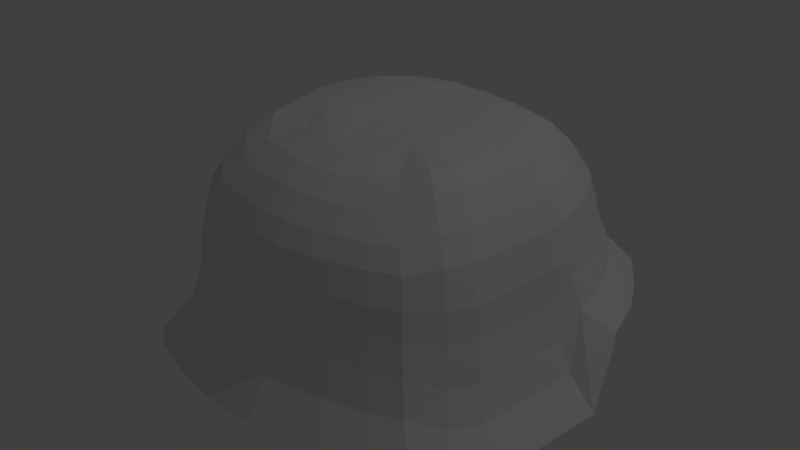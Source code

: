# Source: Helmet.blend  (saved by Blender 2.79.0; exported with 4.5.12 LTS)
import bpy
from mathutils import Matrix  # noqa: F401  (used for matrix-valued properties, if any)

bpy.ops.wm.read_factory_settings(use_empty=True)
scene = bpy.context.scene
scene.name = 'Scene'

# ---- collections
col_collection_1 = bpy.data.collections.new('Collection 1'); scene.collection.children.link(col_collection_1)

# ---- world
world_world = bpy.data.worlds.new('World'); scene.world = world_world
world_world.color = (0.05088, 0.05088, 0.05088)
world_world.use_sun_shadow = False
world_world.sun_shadow_jitter_overblur = 0.0
world_world.cycles.sampling_method = 'MANUAL'

# ---- lights
light_lamp = bpy.data.lights.new('Lamp', 'POINT')
light_lamp.transmission_factor = 0.0
light_lamp.cutoff_distance = 30.0
light_lamp.energy = 100.0
light_lamp.shadow_buffer_clip_start = 1.001
light_lamp.shadow_soft_size = 0.1
light_lamp.shadow_maximum_resolution = 0.006
light_lamp.use_absolute_resolution = True

# ---- meshes
me_cube_001 = bpy.data.meshes.new('Cube.001')
me_cube_001.from_pydata([(-0.9165, -1.054, -0.9856), (0.8967, -0.9011, -0.983), (-0.9386, 1.046, -0.86), (0.8648, 0.8596, -0.8574), (0.9165, -1.054, -0.9856), (-0.8967, -0.9011, -0.983), (0.9402, 1.046, -0.86), (-0.8631, 0.8596, -0.8574), (-0.824, 0.9356, -0.8006), (-0.8047, -0.9389, -0.9036), (0.8256, 0.9356, -0.8006), (0.8047, -0.9389, -0.9036), (-0.7109, -0.7109, -0.614), (0.7109, -0.7109, -0.614), (0.7109, 0.7109, -0.614), (-0.7109, 0.7109, -0.614), (-0.7751, 0.8866, -0.7407), (-0.757, -0.8912, -0.8297), (0.7767, 0.8866, -0.7407), (0.757, -0.8912, -0.8297), (-0.7749, 0.8858, -0.7392), (-0.7285, -0.8627, -0.7587), (0.7751, 0.8858, -0.7392), (0.7285, -0.8627, -0.7587), (-0.7637, 0.8745, -0.7107), (-0.7179, -0.8521, -0.7015), (0.7638, 0.8745, -0.7107), (0.7179, -0.8521, -0.7015), (-0.7265, 0.8373, -0.6426), (-0.683, -0.8172, -0.6374), (0.7266, 0.8373, -0.6426), (0.683, -0.8172, -0.6374), (-0.6409, 0.7463, -0.5687), (-0.6304, -0.7646, -0.5953), (0.6409, 0.7463, -0.5687), (0.6304, -0.7646, -0.5953), (-0.5532, 0.6586, -0.5241), (-0.5441, -0.6783, -0.5515), (0.5532, 0.6586, -0.5241), (0.5441, -0.6783, -0.5515), (-0.4587, 0.5641, -0.4974), (-0.4513, -0.571, -0.5156), (0.4587, 0.5641, -0.4974), (0.4513, -0.571, -0.5156), (-0.366, 0.366, -0.4742), (-0.3022, -0.4364, -0.49), (0.366, 0.366, -0.4742), (0.3022, -0.4364, -0.49), (-1.333, 0.06818, -1.001), (1.333, 0.01433, -1.001), (0.8967, 0.01072, -0.983), (-0.8967, 0.01072, -0.983), (-1.17, 0.01648, -0.9307), (1.17, 0.01648, -0.9307), (0.7109, 0.01203, -0.614), (-0.7109, 0.01203, -0.614), (-1.101, 0.01551, -0.86), (1.101, 0.01551, -0.86), (-1.06, 0.01492, -0.774), (1.059, 0.01492, -0.774), (-1.044, 0.01471, -0.7047), (1.044, 0.01471, -0.7047), (-0.9933, 0.01399, -0.6271), (0.9932, 0.01399, -0.6271), (-0.9169, 0.01291, -0.5761), (0.9168, 0.01291, -0.5761), (-0.7915, 0.01115, -0.523), (0.7913, 0.01115, -0.523), (-0.6563, 0.009244, -0.4911), (0.6562, 0.009244, -0.4911), (-0.4396, 0.006192, -0.4742), (0.4395, 0.006192, -0.4742), (1.264, 0.3064, -0.8746), (0.8648, 0.2467, -0.8574), (1.109, 0.2728, -0.807), (0.7109, 0.2066, -0.614), (1.042, 0.2566, -0.7388), (1.04, 0.2564, -0.733), (1.025, 0.2526, -0.7047), (0.9747, 0.2403, -0.6271), (0.8991, 0.2219, -0.5761), (0.775, 0.1915, -0.523), (0.6414, 0.1588, -0.4911), (0.427, 0.1064, -0.4742), (-1.267, 0.3064, -0.8746), (-0.8631, 0.2467, -0.8574), (-1.122, 0.2728, -0.807), (-0.7109, 0.2066, -0.614), (-1.056, 0.2566, -0.7388), (-1.056, 0.2564, -0.733), (-1.041, 0.2526, -0.7047), (-0.9903, 0.2403, -0.6271), (-0.9148, 0.2219, -0.5761), (-0.7906, 0.1915, -0.523), (-0.657, 0.1588, -0.4911), (-0.4426, 0.1064, -0.4742), (1.19, 0.6081, -0.8746), (0.8648, 0.4904, -0.8574), (1.045, 0.5376, -0.807), (0.7109, 0.4071, -0.614), (0.9832, 0.5058, -0.7388), (0.9811, 0.5052, -0.733), (0.9668, 0.4978, -0.7047), (0.9198, 0.4736, -0.6271), (0.849, 0.4372, -0.5761), (0.7328, 0.3774, -0.523), (0.6077, 0.3129, -0.4911), (0.407, 0.2096, -0.4742), (-1.188, 0.6081, -0.8746), (-0.8631, 0.4904, -0.8574), (-1.043, 0.5376, -0.807), (-0.7109, 0.4071, -0.614), (-0.9814, 0.5058, -0.7388), (-0.9812, 0.5052, -0.733), (-0.9669, 0.4978, -0.7047), (-0.9199, 0.4736, -0.6271), (-0.8491, 0.4372, -0.5761), (-0.7329, 0.3774, -0.523), (-0.6078, 0.3129, -0.4911), (-0.4071, 0.2096, -0.4742), (1.084, 0.8304, -0.8746), (0.8648, 0.67, -0.8574), (0.9521, 0.7328, -0.807), (0.7109, 0.5549, -0.614), (0.8957, 0.6894, -0.7388), (0.8938, 0.6886, -0.733), (0.8808, 0.6786, -0.7047), (0.838, 0.6455, -0.6271), (0.7735, 0.5959, -0.5761), (0.6676, 0.5143, -0.523), (0.5537, 0.4265, -0.4911), (0.3708, 0.2857, -0.4742), (-1.083, 0.8304, -0.8746), (-0.8631, 0.67, -0.8574), (-0.9505, 0.7328, -0.807), (-0.7109, 0.5549, -0.614), (-0.894, 0.6894, -0.7388), (-0.8938, 0.6886, -0.733), (-0.8808, 0.6786, -0.7047), (-0.838, 0.6455, -0.6271), (-0.7735, 0.5959, -0.5761), (-0.6677, 0.5143, -0.523), (-0.5537, 0.4265, -0.4911), (-0.3709, 0.2857, -0.4742), (-1.267, 0.306, -0.8746), (-0.8967, 0.01889, -0.983), (-1.136, 0.1443, -0.807), (-0.7109, 0.1093, -0.614), (-1.069, 0.1358, -0.7388), (-1.069, 0.1356, -0.733), (-1.054, 0.1337, -0.7047), (-1.003, 0.1272, -0.6271), (-0.9275, 0.1174, -0.5761), (-0.8029, 0.1013, -0.523), (-0.6687, 0.08402, -0.4911), (-0.4292, 0.05628, -0.4742), (1.283, 0.2836, -0.8746), (0.8648, 0.252, -0.8574), (1.128, 0.1443, -0.807), (0.7109, 0.1093, -0.614), (1.061, 0.1358, -0.7388), (1.059, 0.1356, -0.733), (1.044, 0.1337, -0.7047), (0.9935, 0.1272, -0.6271), (0.9176, 0.1174, -0.5761), (0.793, 0.1013, -0.523), (0.6589, 0.08402, -0.4911), (0.4437, 0.05628, -0.4742), (-1.11, -0.9002, -1.001), (-0.8967, -0.7281, -0.983), (-0.9746, -0.7865, -0.9307), (-0.7109, -0.5737, -0.614), (-0.9168, -0.7399, -0.86), (-0.8823, -0.712, -0.774), (-0.8694, -0.7016, -0.7047), (-0.8271, -0.6675, -0.6271), (-0.7635, -0.6162, -0.5761), (-0.659, -0.5318, -0.523), (-0.5465, -0.441, -0.4911), (-0.3349, -0.3339, -0.4798), (1.11, -0.9002, -1.001), (0.8967, -0.7281, -0.983), (0.9746, -0.7865, -0.9307), (0.7109, -0.5737, -0.614), (0.9168, -0.7399, -0.86), (0.8823, -0.712, -0.774), (0.8694, -0.7016, -0.7047), (0.8271, -0.6675, -0.6271), (0.7635, -0.6162, -0.5761), (0.659, -0.5318, -0.523), (0.5465, -0.441, -0.4911), (0.3349, -0.3339, -0.4798), (1.215, -0.7068, -1.007), (0.8967, -0.5684, -0.983), (1.067, -0.6158, -0.9354), (0.7109, -0.4471, -0.614), (1.003, -0.5788, -0.8635), (0.9657, -0.5568, -0.7762), (0.9516, -0.5486, -0.7057), (0.9053, -0.5215, -0.627), (0.8357, -0.4809, -0.5752), (0.7213, -0.4141, -0.5212), (0.5982, -0.3422, -0.4888), (0.4006, -0.2269, -0.4716), (-1.215, -0.7068, -1.007), (-0.8967, -0.5684, -0.983), (-1.067, -0.6158, -0.9354), (-0.7109, -0.4471, -0.614), (-1.003, -0.5788, -0.8635), (-0.9657, -0.5568, -0.7762), (-0.9516, -0.5486, -0.7057), (-0.9054, -0.5215, -0.627), (-0.8357, -0.4809, -0.5752), (-0.7214, -0.4141, -0.5212), (-0.5982, -0.3422, -0.4888), (-0.4007, -0.2269, -0.4716), (0.0007888, 1.238, -0.86), (0.0, -1.068, -0.983), (0.0008399, 1.016, -0.8574), (0.0, -1.25, -0.9856), (0.0007889, 1.106, -0.8006), (0.0, -1.113, -0.9036), (0.0, -0.8429, -0.614), (0.0, 0.8404, -0.614), (0.0007889, 1.048, -0.7407), (0.0, -1.056, -0.8297), (5.102e-05, 1.047, -0.7392), (0.0, -1.023, -0.7587), (5.102e-05, 1.034, -0.7107), (0.0, -1.01, -0.7015), (5.108e-05, 0.9901, -0.6426), (0.0, -0.9687, -0.6374), (0.0, 0.8823, -0.5687), (0.0, -0.9065, -0.5953), (0.0, 0.7784, -0.5241), (0.0, -0.8044, -0.5515), (0.0, 0.6666, -0.4974), (0.0, -0.6773, -0.5156), (0.0, 0.4321, -0.4742), (0.0, -0.518, -0.49), (-5.894e-05, 0.006063, -0.4742), (0.0, 0.01297, -0.614), (0.0, 0.2433, -0.614), (-0.007815, 0.1247, -0.4742), (-5.381e-05, 0.2469, -0.4742), (0.0, 0.4807, -0.614), (0.0, 0.6556, -0.614), (-6.295e-06, 0.337, -0.4742), (0.0, 0.1281, -0.614), (0.007251, 0.06536, -0.4742), (0.0, -0.3965, -0.4798), (0.0, -0.6805, -0.614), (0.0, -0.5306, -0.614), (-2.774e-05, -0.2712, -0.4716), (-0.4741, 1.18, -0.8675), (-0.435, 0.9694, -0.8648), (-0.4148, 1.055, -0.8061), (-0.3568, 0.8015, -0.6132), (-0.3895, 0.9998, -0.7442), (-0.3898, 0.9988, -0.7426), (-0.384, 0.9861, -0.7132), (-0.3648, 0.9442, -0.6428), (-0.3206, 0.8414, -0.5664), (-0.2753, 0.7424, -0.5203), (-0.2264, 0.6358, -0.4927), (-0.1785, 0.4123, -0.4687), (-0.3568, 0.01269, -0.6132), (-0.3568, 0.2323, -0.6132), (-0.3568, 0.4586, -0.6132), (-0.3568, 0.6254, -0.6132), (-0.3568, 0.1225, -0.6132), (-0.3568, -0.6484, -0.6132), (-0.3568, -0.5056, -0.6132), (-0.4528, -1.018, -0.9947), (-0.463, -1.191, -0.9973), (-0.4052, -1.061, -0.9126), (-0.3568, -0.8033, -0.6132), (-0.3806, -1.007, -0.8362), (-0.3659, -0.9746, -0.7628), (-0.3604, -0.9626, -0.7036), (-0.3423, -0.9232, -0.6375), (-0.3152, -0.8639, -0.5939), (-0.2706, -0.7665, -0.5486), (-0.2226, -0.6454, -0.5115), (-0.1456, -0.4935, -0.4851), (-0.2145, 0.006101, -0.4687), (-0.2199, 0.1192, -0.4687), (-0.1986, 0.2357, -0.4687), (-0.1809, 0.3216, -0.4687), (-0.2056, 0.06263, -0.4687), (-0.1624, -0.3777, -0.4745), (-0.1955, -0.2579, -0.466), (0.4484, -1.018, -0.983), (0.4583, -1.191, -0.9856), (0.4024, -1.06, -0.9036), (0.3555, -0.8032, -0.614), (0.3785, -1.007, -0.8297), (0.3642, -0.9744, -0.7587), (0.3589, -0.9625, -0.7015), (0.3415, -0.9231, -0.6374), (0.3152, -0.8638, -0.5953), (0.2721, -0.7664, -0.5515), (0.2256, -0.6453, -0.5156), (0.1511, -0.4934, -0.49), (0.2197, 0.006101, -0.4742), (0.2096, 0.1191, -0.4742), (0.2035, 0.2357, -0.4742), (0.1854, 0.3215, -0.4742), (0.2255, 0.06262, -0.4742), (0.1674, -0.3776, -0.4798), (0.2003, -0.2579, -0.4716), (0.4705, 1.18, -0.86), (0.4328, 0.9692, -0.8574), (0.4132, 1.055, -0.8006), (0.3555, 0.8014, -0.614), (0.3887, 0.9997, -0.7407), (0.3876, 0.9987, -0.7392), (0.3819, 0.986, -0.7107), (0.3633, 0.9441, -0.6426), (0.3205, 0.8413, -0.5687), (0.2766, 0.7423, -0.5241), (0.2294, 0.6358, -0.4974), (0.183, 0.4122, -0.4742), (0.3555, 0.01268, -0.614), (0.3555, 0.2322, -0.614), (0.3555, 0.4585, -0.614), (0.3555, 0.6253, -0.614), (0.3555, 0.1225, -0.614), (0.3555, -0.6484, -0.614), (0.3555, -0.5055, -0.614), (-0.2272, -1.055, -0.9929), (-0.2324, -1.234, -0.9955), (-0.2031, -1.099, -0.9112), (-0.1786, -0.8327, -0.6133), (-0.1907, -1.043, -0.8352), (-0.1832, -1.01, -0.7622), (-0.1804, -0.9977, -0.7033), (-0.1713, -0.9569, -0.6375), (-0.1576, -0.8955, -0.5942), (-0.135, -0.7945, -0.549), (-0.1107, -0.669, -0.5121), (-0.0718, -0.5116, -0.4858), (-0.1063, 0.006073, -0.4695), (-0.1129, 0.1232, -0.4695), (-0.09845, 0.244, -0.4695), (-0.08965, 0.333, -0.4695), (-0.09825, 0.06465, -0.4695), (-0.08033, -0.3916, -0.4753), (-0.09687, -0.2678, -0.4668), (-0.2375, 1.223, -0.8663), (-0.2178, 1.004, -0.8637), (-0.2076, 1.093, -0.8053), (-0.1786, 0.8303, -0.6133), (-0.1948, 1.036, -0.7437), (-0.1953, 1.035, -0.7421), (-0.1924, 1.022, -0.7128), (-0.1827, 0.9782, -0.6428), (-0.1603, 0.8717, -0.5668), (-0.1374, 0.7691, -0.5209), (-0.1127, 0.6586, -0.4934), (-0.08848, 0.427, -0.4695), (-0.1786, 0.0129, -0.6133), (-0.1786, 0.2404, -0.6133), (-0.1786, 0.4749, -0.6133), (-0.1786, 0.6478, -0.6133), (-0.1786, 0.1267, -0.6133), (-0.1786, -0.6722, -0.6133), (-0.1786, -0.5241, -0.6133), (0.2315, 1.218, -0.8616), (0.2129, 1.001, -0.8591), (0.2032, 1.089, -0.8018), (0.1743, 0.8274, -0.6138), (0.1911, 1.032, -0.7415), (0.1902, 1.031, -0.74), (0.1874, 1.018, -0.7113), (0.1782, 0.9747, -0.6426), (0.157, 0.8686, -0.5682), (0.1354, 0.7664, -0.5233), (0.1121, 0.6563, -0.4963), (0.08919, 0.4255, -0.473), (0.1743, 0.01287, -0.6138), (0.1743, 0.2396, -0.6138), (0.1743, 0.4733, -0.6138), (0.1743, 0.6455, -0.6138), (0.1743, 0.1262, -0.6138), (0.1743, -0.6698, -0.6138), (0.1743, -0.5223, -0.6138), (0.2202, -1.051, -0.9856), (0.2251, -1.23, -0.9882), (0.1975, -1.095, -0.9056), (0.1743, -0.8297, -0.6138), (0.1857, -1.04, -0.8312), (0.1787, -1.007, -0.7596), (0.176, -0.9942, -0.702), (0.1674, -0.9535, -0.6374), (0.1544, -0.8923, -0.595), (0.1332, -0.7917, -0.5508), (0.1102, -0.6666, -0.5147), (0.07344, -0.5098, -0.4889), (0.107, 0.006076, -0.473), (0.09813, 0.1228, -0.473), (0.09913, 0.2431, -0.473), (0.09035, 0.3318, -0.473), (0.1136, 0.06445, -0.473), (0.0815, -0.3902, -0.4786), (0.0976, -0.2668, -0.4703), (-0.7086, 1.124, -0.866), (-0.6508, 0.9235, -0.8633), (-0.6209, 1.005, -0.805), (-0.5344, 0.7636, -0.6133), (-0.5834, 0.9525, -0.7435), (-0.5835, 0.9515, -0.7419), (-0.5748, 0.9394, -0.7127), (-0.5464, 0.8995, -0.6427), (-0.4808, 0.8016, -0.5669), (-0.4136, 0.7074, -0.5211), (-0.3413, 0.6058, -0.4936), (-0.2703, 0.3929, -0.4698), (-0.5344, 0.01241, -0.6133), (-0.5344, 0.2215, -0.6133), (-0.5344, 0.437, -0.6133), (-0.5344, 0.5959, -0.6133), (-0.5344, 0.117, -0.6133), (-0.5344, -0.6172, -0.6133), (-0.5344, -0.4811, -0.6133), (-0.6767, -0.9691, -0.9923), (-0.6919, -1.134, -0.9949), (-0.6063, -1.01, -0.9108), (-0.5344, -0.7647, -0.6133), (-0.5697, -0.9584, -0.8349), (-0.5479, -0.9278, -0.762), (-0.5398, -0.9164, -0.7032), (-0.513, -0.8788, -0.6375), (-0.4728, -0.8224, -0.5942), (-0.4067, -0.7296, -0.5491), (-0.3356, -0.6143, -0.5123), (-0.2214, -0.4696, -0.4861), (-0.3247, 0.006139, -0.4698), (-0.3289, 0.1138, -0.4698), (-0.3006, 0.2248, -0.4698), (-0.2738, 0.3066, -0.4698), (-0.315, 0.05997, -0.4698), (-0.2464, -0.3594, -0.4756), (-0.2959, -0.245, -0.4671), (0.6761, -0.9693, -0.9867), (0.6912, -1.134, -0.9893), (0.6063, -1.01, -0.9065), (0.535, -0.7648, -0.6137), (0.57, -0.9586, -0.8318), (0.5484, -0.928, -0.76), (0.5403, -0.9166, -0.7022), (0.5138, -0.879, -0.6374), (0.4739, -0.8226, -0.5949), (0.4083, -0.7298, -0.5505), (0.3378, -0.6144, -0.5143), (0.2246, -0.4697, -0.4885), (0.3278, 0.006139, -0.4725), (0.3165, 0.1138, -0.4725), (0.3036, 0.2248, -0.4725), (0.2766, 0.3066, -0.4725), (0.3328, 0.05999, -0.4725), (0.2493, -0.3594, -0.4781), (0.2988, -0.245, -0.4698), (0.7094, 1.124, -0.8623), (0.6521, 0.9237, -0.8597), (0.6223, 1.005, -0.8023), (0.535, 0.7638, -0.6137), (0.5852, 0.9527, -0.7418), (0.5837, 0.9518, -0.7403), (0.5752, 0.9396, -0.7115), (0.5469, 0.8997, -0.6427), (0.4818, 0.8018, -0.568), (0.4152, 0.7075, -0.5229), (0.3434, 0.606, -0.4959), (0.273, 0.393, -0.4725), (0.535, 0.01241, -0.6137), (0.535, 0.2216, -0.6137), (0.535, 0.4371, -0.6137), (0.535, 0.596, -0.6137), (0.535, 0.117, -0.6137), (0.535, -0.6173, -0.6137), (0.535, -0.4812, -0.6137)], [], [(180, 4, 1, 181), (132, 2, 7, 133), (463, 6, 3, 464), (181, 1, 13, 183), (406, 2, 8, 408), (426, 0, 5, 425), (446, 11, 19, 448), (168, 0, 9, 170), (120, 6, 10, 122), (445, 4, 11, 446), (480, 183, 13, 447), (425, 5, 12, 428), (133, 7, 15, 135), (464, 3, 14, 466), (124, 18, 22, 125), (408, 8, 16, 410), (122, 10, 18, 124), (170, 9, 17, 172), (449, 23, 27, 450), (172, 17, 21, 173), (448, 19, 23, 449), (410, 16, 20, 411), (126, 26, 30, 127), (411, 20, 24, 412), (125, 22, 26, 126), (173, 21, 25, 174), (175, 29, 33, 176), (174, 25, 29, 175), (450, 27, 31, 451), (412, 24, 28, 413), (452, 35, 39, 453), (451, 31, 35, 452), (413, 28, 32, 414), (127, 30, 34, 128), (129, 38, 42, 130), (414, 32, 36, 415), (128, 34, 38, 129), (176, 33, 37, 177), (454, 43, 47, 455), (177, 37, 41, 178), (453, 39, 43, 454), (415, 36, 40, 416), (461, 455, 47, 191), (416, 40, 44, 417), (130, 42, 46, 131), (178, 41, 45, 179), (154, 68, 70, 155), (202, 69, 71, 203), (460, 456, 71, 167), (153, 66, 68, 154), (152, 64, 66, 153), (200, 65, 67, 201), (201, 67, 69, 202), (199, 63, 65, 200), (150, 60, 62, 151), (151, 62, 64, 152), (149, 58, 60, 150), (197, 59, 61, 198), (198, 61, 63, 199), (148, 56, 58, 149), (146, 52, 56, 148), (194, 53, 57, 196), (196, 57, 59, 197), (205, 51, 55, 207), (479, 159, 54, 475), (192, 49, 53, 194), (144, 48, 52, 146), (157, 50, 54, 159), (204, 48, 51, 205), (156, 49, 50, 157), (96, 72, 73, 97), (97, 73, 75, 99), (108, 84, 86, 110), (477, 99, 75, 476), (110, 86, 88, 112), (112, 88, 89, 113), (113, 89, 90, 114), (115, 91, 92, 116), (114, 90, 91, 115), (116, 92, 93, 117), (117, 93, 94, 118), (458, 457, 83, 107), (118, 94, 95, 119), (166, 82, 83, 167), (164, 80, 81, 165), (165, 81, 82, 166), (163, 79, 80, 164), (161, 77, 78, 162), (162, 78, 79, 163), (158, 74, 76, 160), (160, 76, 77, 161), (145, 85, 87, 147), (156, 72, 74, 158), (144, 84, 85, 145), (142, 118, 119, 143), (459, 458, 107, 131), (141, 117, 118, 142), (140, 116, 117, 141), (138, 114, 115, 139), (139, 115, 116, 140), (137, 113, 114, 138), (136, 112, 113, 137), (134, 110, 112, 136), (478, 123, 99, 477), (132, 108, 110, 134), (121, 97, 99, 123), (120, 96, 97, 121), (82, 106, 107, 83), (80, 104, 105, 81), (81, 105, 106, 82), (79, 103, 104, 80), (77, 101, 102, 78), (78, 102, 103, 79), (74, 98, 100, 76), (76, 100, 101, 77), (85, 109, 111, 87), (72, 96, 98, 74), (84, 108, 109, 85), (6, 120, 121, 3), (3, 121, 123, 14), (2, 132, 134, 8), (466, 14, 123, 478), (8, 134, 136, 16), (16, 136, 137, 20), (20, 137, 138, 24), (28, 139, 140, 32), (24, 138, 139, 28), (32, 140, 141, 36), (36, 141, 142, 40), (474, 459, 131, 46), (40, 142, 143, 44), (106, 130, 131, 107), (104, 128, 129, 105), (105, 129, 130, 106), (103, 127, 128, 104), (101, 125, 126, 102), (102, 126, 127, 103), (98, 122, 124, 100), (100, 124, 125, 101), (109, 133, 135, 111), (96, 120, 122, 98), (108, 132, 133, 109), (48, 144, 145, 51), (49, 156, 158, 53), (51, 145, 147, 55), (57, 160, 161, 59), (53, 158, 160, 57), (61, 162, 163, 63), (59, 161, 162, 61), (63, 163, 164, 65), (67, 165, 166, 69), (65, 164, 165, 67), (69, 166, 167, 71), (72, 156, 157, 73), (73, 157, 159, 75), (84, 144, 146, 86), (476, 75, 159, 479), (86, 146, 148, 88), (88, 148, 149, 89), (89, 149, 150, 90), (91, 151, 152, 92), (90, 150, 151, 91), (92, 152, 153, 93), (93, 153, 154, 94), (457, 460, 167, 83), (94, 154, 155, 95), (0, 168, 169, 5), (4, 180, 182, 11), (5, 169, 171, 12), (19, 184, 185, 23), (11, 182, 184, 19), (27, 186, 187, 31), (23, 185, 186, 27), (31, 187, 188, 35), (39, 189, 190, 43), (35, 188, 189, 39), (43, 190, 191, 47), (214, 178, 179, 215), (462, 461, 191, 203), (213, 177, 178, 214), (212, 176, 177, 213), (210, 174, 175, 211), (211, 175, 176, 212), (209, 173, 174, 210), (208, 172, 173, 209), (206, 170, 172, 208), (481, 195, 183, 480), (204, 168, 170, 206), (193, 181, 183, 195), (192, 180, 181, 193), (49, 192, 193, 50), (50, 193, 195, 54), (48, 204, 206, 52), (475, 54, 195, 481), (52, 206, 208, 56), (56, 208, 209, 58), (58, 209, 210, 60), (62, 211, 212, 64), (60, 210, 211, 62), (64, 212, 213, 66), (66, 213, 214, 68), (456, 462, 203, 71), (68, 214, 215, 70), (168, 204, 205, 169), (180, 192, 194, 182), (169, 205, 207, 171), (184, 196, 197, 185), (182, 194, 196, 184), (186, 198, 199, 187), (185, 197, 198, 186), (187, 199, 200, 188), (189, 201, 202, 190), (188, 200, 201, 189), (190, 202, 203, 191), (342, 348, 253, 240), (361, 241, 252, 367), (367, 252, 251, 366), (348, 347, 250, 253), (343, 346, 249, 243), (362, 242, 248, 365), (360, 345, 247, 238), (352, 223, 246, 364), (364, 246, 245, 363), (345, 344, 244, 247), (344, 343, 243, 244), (363, 245, 242, 362), (365, 248, 241, 361), (346, 342, 240, 249), (378, 236, 238, 379), (347, 341, 239, 250), (377, 234, 236, 378), (339, 235, 237, 340), (340, 237, 239, 341), (376, 232, 234, 377), (375, 230, 232, 376), (337, 231, 233, 338), (338, 233, 235, 339), (374, 228, 230, 375), (336, 229, 231, 337), (373, 226, 228, 374), (372, 224, 226, 373), (334, 225, 227, 335), (335, 227, 229, 336), (370, 220, 224, 372), (350, 218, 223, 352), (387, 217, 222, 390), (366, 251, 222, 333), (331, 219, 221, 332), (332, 221, 225, 334), (388, 219, 217, 387), (368, 216, 220, 370), (349, 216, 218, 350), (406, 254, 255, 407), (427, 275, 277, 429), (426, 274, 275, 427), (423, 271, 276, 428), (407, 255, 257, 409), (430, 278, 279, 431), (429, 277, 278, 430), (431, 279, 280, 432), (433, 281, 282, 434), (432, 280, 281, 433), (435, 283, 284, 436), (434, 282, 283, 435), (442, 436, 284, 290), (441, 437, 285, 289), (422, 270, 266, 418), (420, 268, 267, 419), (439, 438, 286, 287), (440, 439, 287, 288), (421, 269, 268, 420), (409, 257, 269, 421), (417, 440, 288, 265), (419, 267, 270, 422), (438, 441, 289, 286), (443, 442, 290, 291), (424, 272, 271, 423), (418, 266, 272, 424), (437, 443, 291, 285), (359, 264, 265, 360), (358, 263, 264, 359), (357, 262, 263, 358), (356, 261, 262, 357), (355, 260, 261, 356), (354, 259, 260, 355), (353, 258, 259, 354), (351, 256, 258, 353), (330, 273, 276, 333), (331, 274, 273, 330), (349, 254, 256, 351), (463, 311, 313, 465), (445, 293, 292, 444), (444, 292, 295, 447), (465, 313, 315, 467), (467, 315, 316, 468), (468, 316, 317, 469), (469, 317, 318, 470), (470, 318, 319, 471), (471, 319, 320, 472), (472, 320, 321, 473), (473, 321, 322, 474), (399, 405, 310, 304), (380, 323, 329, 386), (386, 329, 328, 385), (405, 404, 309, 310), (400, 403, 308, 305), (381, 324, 327, 384), (379, 402, 307, 322), (371, 314, 326, 383), (383, 326, 325, 382), (402, 401, 306, 307), (401, 400, 305, 306), (382, 325, 324, 381), (384, 327, 323, 380), (403, 399, 304, 308), (404, 398, 303, 309), (396, 301, 302, 397), (397, 302, 303, 398), (394, 299, 300, 395), (395, 300, 301, 396), (393, 298, 299, 394), (391, 296, 297, 392), (392, 297, 298, 393), (369, 312, 314, 371), (385, 328, 295, 390), (388, 293, 294, 389), (389, 294, 296, 391), (368, 311, 312, 369), (216, 349, 351, 220), (219, 331, 330, 217), (217, 330, 333, 222), (220, 351, 353, 224), (224, 353, 354, 226), (226, 354, 355, 228), (228, 355, 356, 230), (230, 356, 357, 232), (232, 357, 358, 234), (234, 358, 359, 236), (236, 359, 360, 238), (254, 349, 350, 255), (275, 332, 334, 277), (274, 331, 332, 275), (271, 366, 333, 276), (255, 350, 352, 257), (278, 335, 336, 279), (277, 334, 335, 278), (279, 336, 337, 280), (281, 338, 339, 282), (280, 337, 338, 281), (283, 340, 341, 284), (282, 339, 340, 283), (290, 284, 341, 347), (289, 285, 342, 346), (270, 365, 361, 266), (268, 363, 362, 267), (287, 286, 343, 344), (288, 287, 344, 345), (269, 364, 363, 268), (257, 352, 364, 269), (265, 288, 345, 360), (267, 362, 365, 270), (286, 289, 346, 343), (291, 290, 347, 348), (272, 367, 366, 271), (266, 361, 367, 272), (285, 291, 348, 342), (216, 368, 369, 218), (221, 389, 391, 225), (219, 388, 389, 221), (251, 385, 390, 222), (218, 369, 371, 223), (227, 392, 393, 229), (225, 391, 392, 227), (229, 393, 394, 231), (233, 395, 396, 235), (231, 394, 395, 233), (237, 397, 398, 239), (235, 396, 397, 237), (250, 239, 398, 404), (249, 240, 399, 403), (248, 384, 380, 241), (245, 382, 381, 242), (244, 243, 400, 401), (247, 244, 401, 402), (246, 383, 382, 245), (223, 371, 383, 246), (238, 247, 402, 379), (242, 381, 384, 248), (243, 249, 403, 400), (253, 250, 404, 405), (252, 386, 385, 251), (241, 380, 386, 252), (240, 253, 405, 399), (311, 368, 370, 313), (293, 388, 387, 292), (292, 387, 390, 295), (313, 370, 372, 315), (315, 372, 373, 316), (316, 373, 374, 317), (317, 374, 375, 318), (318, 375, 376, 319), (319, 376, 377, 320), (320, 377, 378, 321), (321, 378, 379, 322), (70, 215, 443, 437), (55, 418, 424, 207), (207, 424, 423, 171), (215, 179, 442, 443), (95, 155, 441, 438), (87, 419, 422, 147), (44, 143, 440, 417), (15, 409, 421, 135), (135, 421, 420, 111), (143, 119, 439, 440), (119, 95, 438, 439), (111, 420, 419, 87), (147, 422, 418, 55), (155, 70, 437, 441), (179, 45, 436, 442), (37, 434, 435, 41), (41, 435, 436, 45), (29, 432, 433, 33), (33, 433, 434, 37), (25, 431, 432, 29), (17, 429, 430, 21), (21, 430, 431, 25), (7, 407, 409, 15), (171, 423, 428, 12), (0, 426, 427, 9), (9, 427, 429, 17), (2, 406, 407, 7), (264, 416, 417, 265), (263, 415, 416, 264), (262, 414, 415, 263), (261, 413, 414, 262), (260, 412, 413, 261), (259, 411, 412, 260), (258, 410, 411, 259), (256, 408, 410, 258), (273, 425, 428, 276), (274, 426, 425, 273), (254, 406, 408, 256), (42, 473, 474, 46), (38, 472, 473, 42), (34, 471, 472, 38), (30, 470, 471, 34), (26, 469, 470, 30), (22, 468, 469, 26), (18, 467, 468, 22), (10, 465, 467, 18), (1, 444, 447, 13), (4, 445, 444, 1), (6, 463, 465, 10), (304, 310, 462, 456), (323, 475, 481, 329), (329, 481, 480, 328), (310, 309, 461, 462), (305, 308, 460, 457), (324, 476, 479, 327), (322, 307, 459, 474), (314, 466, 478, 326), (326, 478, 477, 325), (307, 306, 458, 459), (306, 305, 457, 458), (325, 477, 476, 324), (327, 479, 475, 323), (308, 304, 456, 460), (309, 303, 455, 461), (301, 453, 454, 302), (302, 454, 455, 303), (299, 451, 452, 300), (300, 452, 453, 301), (298, 450, 451, 299), (296, 448, 449, 297), (297, 449, 450, 298), (312, 464, 466, 314), (328, 480, 447, 295), (293, 445, 446, 294), (294, 446, 448, 296), (311, 463, 464, 312)])
me_cube_001.use_remesh_preserve_volume = False
me_cube_001.use_remesh_preserve_attributes = False
me_cube_001.use_mirror_vertex_groups = False
me_cube_001.update()

# ---- objects
ob_helmet = bpy.data.objects.new('Helmet', me_cube_001)
ob_lamp = bpy.data.objects.new('Lamp', light_lamp)

# ---- transforms, parenting, visibility, modifiers, constraints
ob_helmet.location = (0.001229, -0.00513, 1.139)
ob_helmet.scale = (0.6016, 0.6016, 1.613)
ob_helmet.lineart.crease_threshold = 0.0
_vg = ob_helmet.vertex_groups.new(name='Group')
ob_lamp.location = (4.076, 1.005, 5.904)
ob_lamp.rotation_euler = (0.6503, 0.05522, 1.866)
ob_lamp.lock_rotations_4d = False
ob_lamp.empty_display_type = 'ARROWS'
ob_lamp.color = (0.0, 0.0, 0.0, 0.0)
ob_lamp.lineart.crease_threshold = 0.0

# ---- collection membership
col_collection_1.objects.link(ob_helmet)
col_collection_1.objects.link(ob_lamp)

# ---- scene / render settings (as saved in the file)
scene.frame_start = 1; scene.frame_end = 250; scene.frame_set(1)
scene.render.engine = 'BLENDER_EEVEE_NEXT'
scene.render.resolution_percentage = 50
scene.render.dither_intensity = 0.0
scene.cycles.use_denoising = False
scene.cycles.samples = 128
scene.cycles.sampling_pattern = 'TABULATED_SOBOL'
scene.cycles.use_adaptive_sampling = False
scene.cycles.use_light_tree = False
scene.cycles.blur_glossy = 0.0
scene.cycles.sample_clamp_indirect = 0.0
scene.view_settings.view_transform = 'Standard'
bpy.context.view_layer.update()

# ---- added for rendering (the .blend has no active camera): camera
cam_auto = bpy.data.cameras.new('AutoCamera')
cam_auto.lens = 50.0
cam_auto.sensor_width = 36.0
cam_auto.clip_end = 1000.0
ob_auto_camera = bpy.data.objects.new('AutoCamera', cam_auto)
scene.collection.objects.link(ob_auto_camera)
ob_auto_camera.location = (2.18506, -2.62938, 1.69819)
ob_auto_camera.rotation_euler = (1.09748, -7.21219e-08, 0.694738)
scene.camera = ob_auto_camera
bpy.context.view_layer.update()
